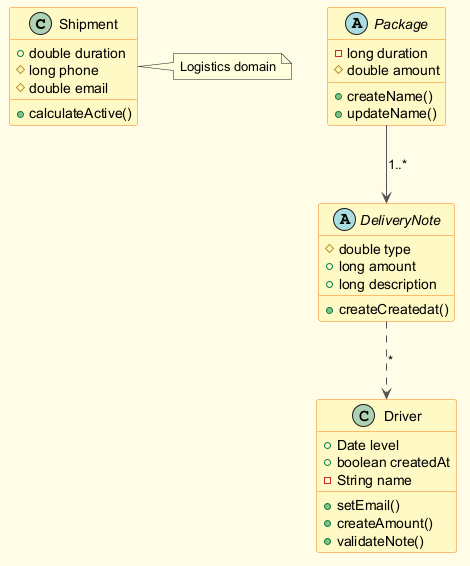

The diagram above was rendered by PlantUML. Its source (embedded in the PNG):
@startuml
skinparam backgroundColor #FFFDE7
skinparam classBackgroundColor #FFF9C4
skinparam classBorderColor #F57F17
skinparam ArrowColor #555555
class Shipment {
  +double duration
  #long phone
  #double email
  +calculateActive()
}
class Driver {
  +Date level
  +boolean createdAt
  -String name
  +setEmail()
  +createAmount()
  +validateNote()
}
abstract class DeliveryNote {
  #double type
  +long amount
  +long description
  +createCreatedat()
}
abstract class Package {
  -long duration
  #double amount
  +createName()
  +updateName()
}
DeliveryNote ..> Driver : "*"
Package --> DeliveryNote : "1..*"
note right of Shipment : Logistics domain
@enduml